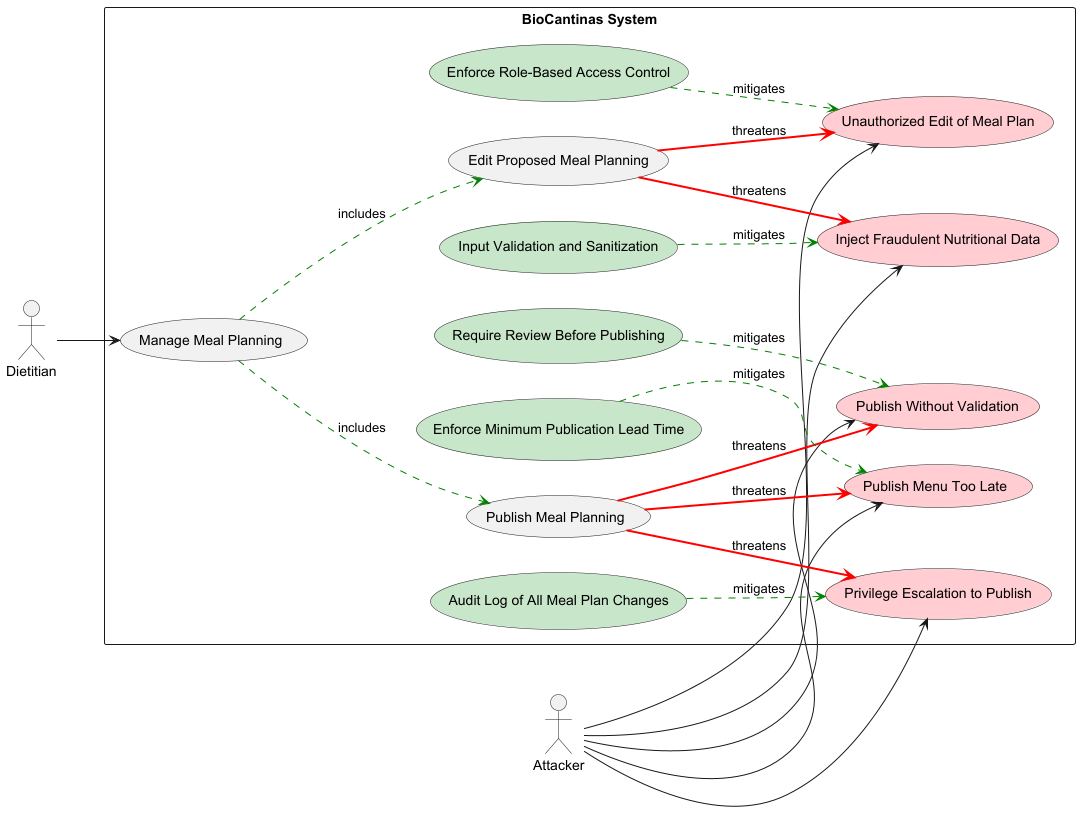

The diagram above was rendered by PlantUML. Its source (embedded in the PNG):
@startuml
left to right direction
skinparam packageStyle rectangle

actor Dietitian
actor Attacker

package "BioCantinas System" {

    usecase "Manage Meal Planning" as ManageMealUC
    usecase "Edit Proposed Meal Planning" as EditMealUC
    usecase "Publish Meal Planning" as PublishMealUC

    usecase "Unauthorized Edit of Meal Plan" as UnauthorizedEditAbuse #FFCDD2
    usecase "Inject Fraudulent Nutritional Data" as InjectionAbuse #FFCDD2
    usecase "Publish Without Validation" as PublishAbuse #FFCDD2
    usecase "Publish Menu Too Late" as LatePubAbuse #FFCDD2
    usecase "Privilege Escalation to Publish" as PrivEscAbuse #FFCDD2

    usecase "Enforce Role-Based Access Control" as RBACMitigate #C8E6C9
    usecase "Input Validation and Sanitization" as InputValidMitigate #C8E6C9
    usecase "Require Review Before Publishing" as ReviewMitigate #C8E6C9
    usecase "Enforce Minimum Publication Lead Time" as LeadTimeMitigate #C8E6C9
    usecase "Audit Log of All Meal Plan Changes" as AuditMitigate #C8E6C9

    Dietitian --> ManageMealUC

    ManageMealUC .[#green].> EditMealUC : includes
    ManageMealUC .[#green].> PublishMealUC : includes

    Attacker --> UnauthorizedEditAbuse
    Attacker --> InjectionAbuse
    Attacker --> PublishAbuse
    Attacker --> LatePubAbuse
    Attacker --> PrivEscAbuse

    EditMealUC -[#red,bold]-> UnauthorizedEditAbuse : threatens
    EditMealUC -[#red,bold]-> InjectionAbuse : threatens
    PublishMealUC -[#red,bold]-> PublishAbuse : threatens
    PublishMealUC -[#red,bold]-> LatePubAbuse : threatens
    PublishMealUC -[#red,bold]-> PrivEscAbuse : threatens

    RBACMitigate -[#green,dashed]-> UnauthorizedEditAbuse : mitigates
    InputValidMitigate -[#green,dashed]-> InjectionAbuse : mitigates
    ReviewMitigate -[#green,dashed]-> PublishAbuse : mitigates
    LeadTimeMitigate -[#green,dashed]-> LatePubAbuse : mitigates
    AuditMitigate -[#green,dashed]-> PrivEscAbuse : mitigates
}
@enduml